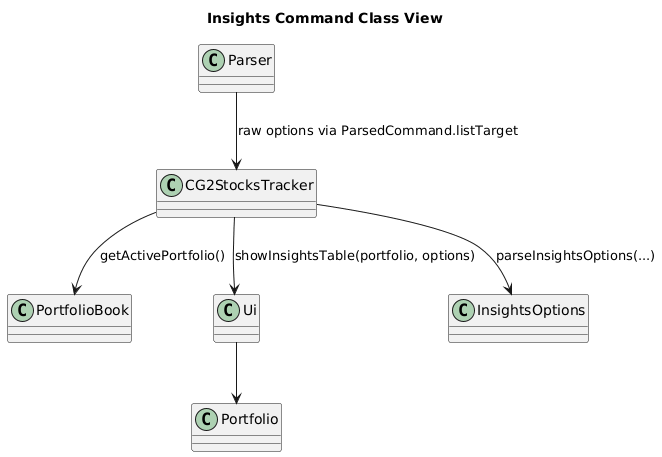

The diagram above was rendered by PlantUML. Its source (embedded in the PNG):
@startuml
title Insights Command Class View

class Parser
class CG2StocksTracker
class PortfolioBook
class Portfolio
class Ui
class InsightsOptions

Parser --> CG2StocksTracker : raw options via ParsedCommand.listTarget
CG2StocksTracker --> InsightsOptions : parseInsightsOptions(...)
CG2StocksTracker --> PortfolioBook : getActivePortfolio()
CG2StocksTracker --> Ui : showInsightsTable(portfolio, options)
Ui --> Portfolio
@enduml